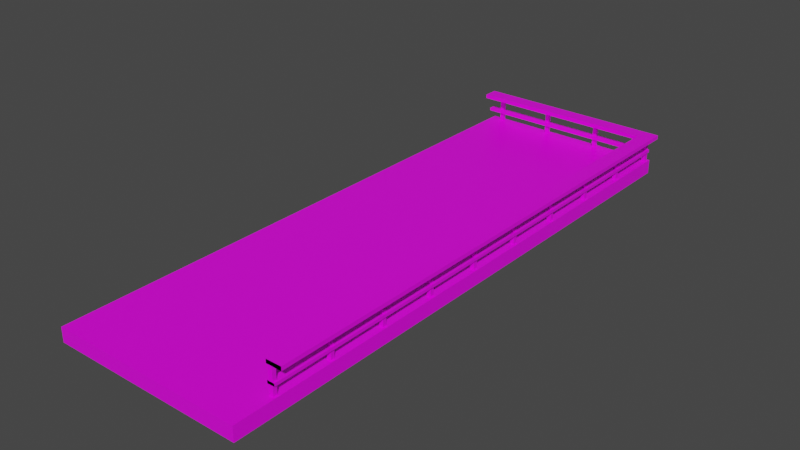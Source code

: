 # Source: HouseStrut.blend  (saved by Blender 2.93.21; exported with 4.5.12 LTS)
import bpy
from mathutils import Matrix  # noqa: F401  (used for matrix-valued properties, if any)

bpy.ops.wm.read_factory_settings(use_empty=True)
scene = bpy.context.scene
scene.name = 'Scene'

# ---- collections
col_collection = bpy.data.collections.new('Collection'); scene.collection.children.link(col_collection)

# ---- images (referenced by path relative to the original .blend; pixels are not part of the script)
import os
ASSET_DIR = os.environ.get("B2B_ASSET_DIR", "")  # directory of the original .blend (textures are referenced by path, not embedded)
HERE = os.path.dirname(os.path.abspath(__file__))  # packed textures are extracted next to this script under _unpacked/

def load_image(name, relpath, width, height, colorspace="sRGB"):
    """Load a texture the original file referenced (path relative to the .blend, or extracted next to this script)."""
    p = next((c for c in (os.path.join(HERE, relpath), os.path.join(ASSET_DIR, relpath)) if relpath and os.path.exists(c)), "")
    if p:
        img = bpy.data.images.load(p, check_existing=True)
        img.name = name
    else:  # same state as the original file: an image datablock whose file is absent (Cycles renders it pink)
        img = bpy.data.images.new(name, width, height)
        img.source = "FILE"
        img.filepath = "//" + (relpath or name)
    img.colorspace_settings.name = colorspace
    return img
img_sligga_palette_png = load_image('sligga-palette.png', 'sligga-palette.png', 1024, 1024, 'sRGB')

# ---- materials (node trees are filled in below, after node groups)
mat_material = bpy.data.materials.new('Material')
mat_material.alpha_threshold = 0.0
mat_material.use_transparent_shadow = False
mat_material.line_color = (0.0, 0.0, 0.0, 1.0)

# ---- material node trees
mat_material.use_nodes = True; mat_material.node_tree.nodes.clear()
_N = mat_material.node_tree.nodes; _L = mat_material.node_tree.links
n0 = _N.new('ShaderNodeOutputMaterial'); n0.name = 'Material Output'; n0.location = (300, 300)
n1 = _N.new('ShaderNodeBsdfPrincipled'); n1.name = 'Principled BSDF'; n1.location = (10, 300)
n1.distribution = 'GGX'
n1.subsurface_method = 'BURLEY'
n1.inputs[2].default_value = 0.4
n1.inputs[3].default_value = 1.45
n1.inputs[27].default_value = (0.0, 0.0, 0.0, 1.0)
n1.inputs[28].default_value = 1.0
n2 = _N.new('ShaderNodeTexImage'); n2.name = 'Image Texture'; n2.location = (-371, 218)
n2.image = img_sligga_palette_png
n2.interpolation = 'Closest'
_L.new(n1.outputs[0], n0.inputs[0])
_L.new(n2.outputs[0], n1.inputs[0])
n0.is_active_output = True

# ---- world
world_world = bpy.data.worlds.new('World'); scene.world = world_world
world_world.use_nodes = True; world_world.node_tree.nodes.clear()
_N = world_world.node_tree.nodes; _L = world_world.node_tree.links
n0 = _N.new('ShaderNodeOutputWorld'); n0.name = 'World Output'; n0.location = (300, 300)
n1 = _N.new('ShaderNodeBackground'); n1.name = 'Background'; n1.location = (10, 300)
n1.inputs[0].default_value = (0.05088, 0.05088, 0.05088, 1.0)
_L.new(n1.outputs[0], n0.inputs[0])
n0.is_active_output = True
world_world.color = (0.05088, 0.05088, 0.05088)
world_world.use_sun_shadow = False
world_world.sun_shadow_jitter_overblur = 0.0

# ---- meshes
me_cube = bpy.data.meshes.new('Cube')
me_cube.from_pydata([(1.0, 0.8766, 1.0), (1.0, 0.8766, -1.0), (1.0, -1.0, 1.0), (1.0, -1.0, -1.0), (-1.0, 0.8766, 1.0), (-1.0, 0.8766, -1.0), (-1.0, -1.0, 1.0), (-1.0, -1.0, -1.0), (0.9397, -0.1021, 0.9713), (0.9397, -0.1021, 4.663), (0.9397, -0.08942, 0.9713), (0.9397, -0.08942, 4.663), (0.98, -0.1021, 0.9713), (0.98, -0.1021, 4.663), (0.98, -0.08942, 0.9713), (0.98, -0.08942, 4.663), (0.9397, -0.1021, 0.9713), (0.9397, -0.08942, 0.9713), (0.98, -0.1021, 0.9713), (0.98, -0.08942, 0.9713), (0.9397, 0.08942, 0.9713), (0.9397, 0.08942, 4.663), (0.9397, 0.1021, 0.9713), (0.9397, 0.1021, 4.663), (0.98, 0.08942, 0.9713), (0.98, 0.08942, 4.663), (0.98, 0.1021, 0.9713), (0.98, 0.1021, 4.663), (0.9397, 0.08942, 0.9713), (0.9397, 0.1021, 0.9713), (0.98, 0.08942, 0.9713), (0.98, 0.1021, 0.9713), (0.9221, -0.8684, 5.206), (0.9221, 0.8685, 5.206), (0.9221, -0.8684, 4.662), (0.9221, 0.8685, 4.662), (1.079, -0.8684, 5.206), (1.079, 0.8685, 5.206), (1.079, -0.8684, 4.662), (1.079, 0.8685, 4.662), (0.9221, -0.8684, 5.206), (0.9221, -0.8684, 4.662), (1.079, -0.8684, 5.206), (1.079, -0.8684, 4.662), (0.923, -0.8684, 2.728), (0.923, 0.8685, 2.728), (0.923, -0.8684, 2.318), (0.923, 0.8685, 2.318), (0.9967, -0.8684, 2.728), (0.9967, 0.8685, 2.728), (0.9967, -0.8684, 2.318), (0.9967, 0.8685, 2.318), (0.923, -0.8684, 2.728), (0.923, -0.8684, 2.318), (0.9967, -0.8684, 2.728), (0.9967, -0.8684, 2.318), (0.9397, 0.281, 0.9713), (0.9397, 0.281, 4.663), (0.9397, 0.2937, 0.9713), (0.9397, 0.2937, 4.663), (0.98, 0.281, 0.9713), (0.98, 0.281, 4.663), (0.98, 0.2937, 0.9713), (0.98, 0.2937, 4.663), (0.9397, 0.281, 0.9713), (0.9397, 0.2937, 0.9713), (0.98, 0.281, 0.9713), (0.98, 0.2937, 0.9713), (0.9397, 0.4725, 0.9713), (0.9397, 0.4725, 4.663), (0.9397, 0.4852, 0.9713), (0.9397, 0.4852, 4.663), (0.98, 0.4725, 0.9713), (0.98, 0.4725, 4.663), (0.98, 0.4852, 0.9713), (0.98, 0.4852, 4.663), (0.9397, 0.4725, 0.9713), (0.9397, 0.4852, 0.9713), (0.98, 0.4725, 0.9713), (0.98, 0.4852, 0.9713), (0.9397, 0.6641, 0.9713), (0.9397, 0.6641, 4.663), (0.9397, 0.6768, 0.9713), (0.9397, 0.6768, 4.663), (0.98, 0.6641, 0.9713), (0.98, 0.6641, 4.663), (0.98, 0.6768, 0.9713), (0.98, 0.6768, 4.663), (0.9397, 0.6641, 0.9713), (0.9397, 0.6768, 0.9713), (0.98, 0.6641, 0.9713), (0.98, 0.6768, 0.9713), (0.9397, 0.8556, 0.9713), (0.9397, 0.8556, 4.663), (0.9397, 0.8683, 0.9713), (0.9397, 0.8683, 4.663), (0.98, 0.8556, 0.9713), (0.98, 0.8556, 4.663), (0.98, 0.8683, 0.9713), (0.98, 0.8683, 4.663), (0.9397, 0.8556, 0.9713), (0.9397, 0.8683, 0.9713), (0.98, 0.8556, 0.9713), (0.98, 0.8683, 0.9713), (0.9397, -0.2937, 0.9713), (0.9397, -0.2937, 4.663), (0.9397, -0.281, 0.9713), (0.9397, -0.281, 4.663), (0.98, -0.2937, 0.9713), (0.98, -0.2937, 4.663), (0.98, -0.281, 0.9713), (0.98, -0.281, 4.663), (0.9397, -0.2937, 0.9713), (0.9397, -0.281, 0.9713), (0.98, -0.2937, 0.9713), (0.98, -0.281, 0.9713), (0.9397, -0.4852, 0.9713), (0.9397, -0.4852, 4.663), (0.9397, -0.4725, 0.9713), (0.9397, -0.4725, 4.663), (0.98, -0.4852, 0.9713), (0.98, -0.4852, 4.663), (0.98, -0.4725, 0.9713), (0.98, -0.4725, 4.663), (0.9397, -0.4852, 0.9713), (0.9397, -0.4725, 0.9713), (0.98, -0.4852, 0.9713), (0.98, -0.4725, 0.9713), (0.9397, -0.6768, 0.9713), (0.9397, -0.6768, 4.663), (0.9397, -0.6641, 0.9713), (0.9397, -0.6641, 4.663), (0.98, -0.6768, 0.9713), (0.98, -0.6768, 4.663), (0.98, -0.6641, 0.9713), (0.98, -0.6641, 4.663), (0.9397, -0.6768, 0.9713), (0.9397, -0.6641, 0.9713), (0.98, -0.6768, 0.9713), (0.98, -0.6641, 0.9713), (0.9397, -0.8683, 0.9713), (0.9397, -0.8683, 4.663), (0.9397, -0.8556, 0.9713), (0.9397, -0.8556, 4.663), (0.98, -0.8683, 0.9713), (0.98, -0.8683, 4.663), (0.98, -0.8556, 0.9713), (0.98, -0.8556, 4.663), (0.9397, -0.8683, 0.9713), (0.9397, -0.8556, 0.9713), (0.98, -0.8683, 0.9713), (0.98, -0.8556, 0.9713), (0.9239, 0.8452, 2.728), (-1.003, 0.8452, 2.728), (0.9239, 0.8452, 2.318), (-1.003, 0.8452, 2.318), (0.9239, 0.8685, 2.728), (-1.003, 0.8685, 2.728), (0.9239, 0.8685, 2.318), (-1.003, 0.8685, 2.318), (0.9239, 0.8452, 2.728), (0.9239, 0.8452, 2.318), (0.9239, 0.8685, 2.728), (0.9239, 0.8685, 2.318), (0.922, 0.819, 5.206), (-1.005, 0.819, 5.206), (0.922, 0.819, 4.662), (-1.005, 0.819, 4.662), (0.922, 0.8684, 5.206), (-1.005, 0.8684, 5.206), (0.922, 0.8684, 4.662), (-1.005, 0.8684, 4.662), (0.922, 0.819, 5.206), (0.922, 0.819, 4.662), (0.922, 0.8684, 5.206), (0.922, 0.8684, 4.662), (0.3328, 0.8556, 0.9713), (0.3328, 0.8556, 4.663), (0.3328, 0.8683, 0.9713), (0.3328, 0.8683, 4.663), (0.3731, 0.8556, 0.9713), (0.3731, 0.8556, 4.663), (0.3731, 0.8683, 0.9713), (0.3731, 0.8683, 4.663), (0.3328, 0.8556, 0.9713), (0.3328, 0.8683, 0.9713), (0.3731, 0.8556, 0.9713), (0.3731, 0.8683, 0.9713), (-0.2741, 0.8556, 0.9713), (-0.2741, 0.8556, 4.663), (-0.2741, 0.8683, 0.9713), (-0.2741, 0.8683, 4.663), (-0.2338, 0.8556, 0.9713), (-0.2338, 0.8556, 4.663), (-0.2338, 0.8683, 0.9713), (-0.2338, 0.8683, 4.663), (-0.2741, 0.8556, 0.9713), (-0.2741, 0.8683, 0.9713), (-0.2338, 0.8556, 0.9713), (-0.2338, 0.8683, 0.9713), (-0.881, 0.8556, 0.9713), (-0.881, 0.8556, 4.663), (-0.881, 0.8683, 0.9713), (-0.881, 0.8683, 4.663), (-0.8407, 0.8556, 0.9713), (-0.8407, 0.8556, 4.663), (-0.8407, 0.8683, 0.9713), (-0.8407, 0.8683, 4.663), (-0.881, 0.8556, 0.9713), (-0.881, 0.8683, 0.9713), (-0.8407, 0.8556, 0.9713), (-0.8407, 0.8683, 0.9713)], [], [(0, 4, 6, 2), (3, 2, 6, 7), (7, 6, 4, 5), (5, 1, 3, 7), (1, 0, 2, 3), (5, 4, 0, 1), (8, 9, 11, 10), (10, 11, 15, 14), (14, 15, 13, 12), (12, 13, 9, 8), (10, 14, 12, 8), (15, 11, 9, 13), (17, 19, 18, 16), (20, 21, 23, 22), (22, 23, 27, 26), (26, 27, 25, 24), (24, 25, 21, 20), (22, 26, 24, 20), (27, 23, 21, 25), (29, 31, 30, 28), (32, 33, 35, 34), (34, 35, 39, 38), (38, 39, 37, 36), (36, 37, 33, 32), (34, 38, 36, 32), (39, 35, 33, 37), (41, 43, 42, 40), (44, 45, 47, 46), (46, 47, 51, 50), (50, 51, 49, 48), (48, 49, 45, 44), (46, 50, 48, 44), (51, 47, 45, 49), (53, 55, 54, 52), (56, 57, 59, 58), (58, 59, 63, 62), (62, 63, 61, 60), (60, 61, 57, 56), (58, 62, 60, 56), (63, 59, 57, 61), (65, 67, 66, 64), (68, 69, 71, 70), (70, 71, 75, 74), (74, 75, 73, 72), (72, 73, 69, 68), (70, 74, 72, 68), (75, 71, 69, 73), (77, 79, 78, 76), (80, 81, 83, 82), (82, 83, 87, 86), (86, 87, 85, 84), (84, 85, 81, 80), (82, 86, 84, 80), (87, 83, 81, 85), (89, 91, 90, 88), (92, 93, 95, 94), (94, 95, 99, 98), (98, 99, 97, 96), (96, 97, 93, 92), (94, 98, 96, 92), (99, 95, 93, 97), (101, 103, 102, 100), (104, 105, 107, 106), (106, 107, 111, 110), (110, 111, 109, 108), (108, 109, 105, 104), (106, 110, 108, 104), (111, 107, 105, 109), (113, 115, 114, 112), (116, 117, 119, 118), (118, 119, 123, 122), (122, 123, 121, 120), (120, 121, 117, 116), (118, 122, 120, 116), (123, 119, 117, 121), (125, 127, 126, 124), (128, 129, 131, 130), (130, 131, 135, 134), (134, 135, 133, 132), (132, 133, 129, 128), (130, 134, 132, 128), (135, 131, 129, 133), (137, 139, 138, 136), (140, 141, 143, 142), (142, 143, 147, 146), (146, 147, 145, 144), (144, 145, 141, 140), (142, 146, 144, 140), (147, 143, 141, 145), (149, 151, 150, 148), (152, 153, 155, 154), (154, 155, 159, 158), (158, 159, 157, 156), (156, 157, 153, 152), (154, 158, 156, 152), (159, 155, 153, 157), (161, 163, 162, 160), (164, 165, 167, 166), (166, 167, 171, 170), (170, 171, 169, 168), (168, 169, 165, 164), (166, 170, 168, 164), (171, 167, 165, 169), (173, 175, 174, 172), (176, 177, 179, 178), (178, 179, 183, 182), (182, 183, 181, 180), (180, 181, 177, 176), (178, 182, 180, 176), (183, 179, 177, 181), (185, 187, 186, 184), (188, 189, 191, 190), (190, 191, 195, 194), (194, 195, 193, 192), (192, 193, 189, 188), (190, 194, 192, 188), (195, 191, 189, 193), (197, 199, 198, 196), (200, 201, 203, 202), (202, 203, 207, 206), (206, 207, 205, 204), (204, 205, 201, 200), (202, 206, 204, 200), (207, 203, 201, 205), (209, 211, 210, 208)])
_uv = me_cube.uv_layers.new(name='UVMap')
_uv.uv.foreach_set('vector', [0.3293, 0.8317, 0.3414, 0.8317, 0.3414, 0.8438, 0.3293, 0.8438, 0.3172, 0.8438, 0.3293, 0.8438, 0.3293, 0.8559, 0.3172, 0.8559, 0.3172, 0.8076, 0.3293, 0.8076, 0.3293, 0.8197, 0.3172, 0.8197, 0.3052, 0.8317, 0.3172, 0.8317, 0.3172, 0.8438, 0.3052, 0.8438, 0.3172, 0.8317, 0.3293, 0.8317, 0.3293, 0.8438, 0.3172, 0.8438, 0.3172, 0.8197, 0.3293, 0.8197, 0.3293, 0.8317, 0.3172, 0.8317, 0.3259, 0.6623, 0.3393, 0.6623, 0.3393, 0.6757, 0.3259, 0.6757, 0.3259, 0.6757, 0.3393, 0.6757, 0.3393, 0.6891, 0.3259, 0.6891, 0.3259, 0.6891, 0.3393, 0.6891, 0.3393, 0.7025, 0.3259, 0.7025, 0.3259, 0.7025, 0.3393, 0.7025, 0.3393, 0.7159, 0.3259, 0.7159, 0.125, 0.5, 0.375, 0.5, 0.375, 0.75, 0.125, 0.75, 0.3393, 0.6891, 0.3527, 0.6891, 0.3527, 0.7025, 0.3393, 0.7025, 0.125, 0.5, 0.375, 0.5, 0.375, 0.75, 0.125, 0.75, 0.3259, 0.6623, 0.3393, 0.6623, 0.3393, 0.6757, 0.3259, 0.6757, 0.3259, 0.6757, 0.3393, 0.6757, 0.3393, 0.6891, 0.3259, 0.6891, 0.3259, 0.6891, 0.3393, 0.6891, 0.3393, 0.7025, 0.3259, 0.7025, 0.3259, 0.7025, 0.3393, 0.7025, 0.3393, 0.7159, 0.3259, 0.7159, 0.125, 0.5, 0.375, 0.5, 0.375, 0.75, 0.125, 0.75, 0.3393, 0.6891, 0.3527, 0.6891, 0.3527, 0.7025, 0.3393, 0.7025, 0.125, 0.5, 0.375, 0.5, 0.375, 0.75, 0.125, 0.75, 0.3259, 0.6623, 0.3393, 0.6623, 0.3393, 0.6757, 0.3259, 0.6757, 0.3259, 0.6757, 0.3393, 0.6757, 0.3393, 0.6891, 0.3259, 0.6891, 0.3259, 0.6891, 0.3393, 0.6891, 0.3393, 0.7025, 0.3259, 0.7025, 0.3259, 0.7025, 0.3393, 0.7025, 0.3393, 0.7159, 0.3259, 0.7159, 0.3125, 0.6891, 0.3259, 0.6891, 0.3259, 0.7025, 0.3125, 0.7025, 0.3393, 0.6891, 0.3527, 0.6891, 0.3527, 0.7025, 0.3393, 0.7025, 0.3125, 0.6891, 0.3259, 0.6891, 0.3259, 0.7025, 0.3125, 0.7025, 0.3259, 0.6623, 0.3393, 0.6623, 0.3393, 0.6757, 0.3259, 0.6757, 0.3259, 0.6757, 0.3393, 0.6757, 0.3393, 0.6891, 0.3259, 0.6891, 0.3259, 0.6891, 0.3393, 0.6891, 0.3393, 0.7025, 0.3259, 0.7025, 0.3259, 0.7025, 0.3393, 0.7025, 0.3393, 0.7159, 0.3259, 0.7159, 0.3125, 0.6891, 0.3259, 0.6891, 0.3259, 0.7025, 0.3125, 0.7025, 0.3393, 0.6891, 0.3527, 0.6891, 0.3527, 0.7025, 0.3393, 0.7025, 0.3125, 0.6891, 0.3259, 0.6891, 0.3259, 0.7025, 0.3125, 0.7025, 0.3259, 0.6623, 0.3393, 0.6623, 0.3393, 0.6757, 0.3259, 0.6757, 0.3259, 0.6757, 0.3393, 0.6757, 0.3393, 0.6891, 0.3259, 0.6891, 0.3259, 0.6891, 0.3393, 0.6891, 0.3393, 0.7025, 0.3259, 0.7025, 0.3259, 0.7025, 0.3393, 0.7025, 0.3393, 0.7159, 0.3259, 0.7159, 0.125, 0.5, 0.375, 0.5, 0.375, 0.75, 0.125, 0.75, 0.3393, 0.6891, 0.3527, 0.6891, 0.3527, 0.7025, 0.3393, 0.7025, 0.125, 0.5, 0.375, 0.5, 0.375, 0.75, 0.125, 0.75, 0.3259, 0.6623, 0.3393, 0.6623, 0.3393, 0.6757, 0.3259, 0.6757, 0.3259, 0.6757, 0.3393, 0.6757, 0.3393, 0.6891, 0.3259, 0.6891, 0.3259, 0.6891, 0.3393, 0.6891, 0.3393, 0.7025, 0.3259, 0.7025, 0.3259, 0.7025, 0.3393, 0.7025, 0.3393, 0.7159, 0.3259, 0.7159, 0.125, 0.5, 0.375, 0.5, 0.375, 0.75, 0.125, 0.75, 0.3393, 0.6891, 0.3527, 0.6891, 0.3527, 0.7025, 0.3393, 0.7025, 0.125, 0.5, 0.375, 0.5, 0.375, 0.75, 0.125, 0.75, 0.3259, 0.6623, 0.3393, 0.6623, 0.3393, 0.6757, 0.3259, 0.6757, 0.3259, 0.6757, 0.3393, 0.6757, 0.3393, 0.6891, 0.3259, 0.6891, 0.3259, 0.6891, 0.3393, 0.6891, 0.3393, 0.7025, 0.3259, 0.7025, 0.3259, 0.7025, 0.3393, 0.7025, 0.3393, 0.7159, 0.3259, 0.7159, 0.125, 0.5, 0.375, 0.5, 0.375, 0.75, 0.125, 0.75, 0.3393, 0.6891, 0.3527, 0.6891, 0.3527, 0.7025, 0.3393, 0.7025, 0.125, 0.5, 0.375, 0.5, 0.375, 0.75, 0.125, 0.75, 0.3259, 0.6623, 0.3393, 0.6623, 0.3393, 0.6757, 0.3259, 0.6757, 0.3259, 0.6757, 0.3393, 0.6757, 0.3393, 0.6891, 0.3259, 0.6891, 0.3259, 0.6891, 0.3393, 0.6891, 0.3393, 0.7025, 0.3259, 0.7025, 0.3259, 0.7025, 0.3393, 0.7025, 0.3393, 0.7159, 0.3259, 0.7159, 0.125, 0.5, 0.375, 0.5, 0.375, 0.75, 0.125, 0.75, 0.3393, 0.6891, 0.3527, 0.6891, 0.3527, 0.7025, 0.3393, 0.7025, 0.125, 0.5, 0.375, 0.5, 0.375, 0.75, 0.125, 0.75, 0.3259, 0.6623, 0.3393, 0.6623, 0.3393, 0.6757, 0.3259, 0.6757, 0.3259, 0.6757, 0.3393, 0.6757, 0.3393, 0.6891, 0.3259, 0.6891, 0.3259, 0.6891, 0.3393, 0.6891, 0.3393, 0.7025, 0.3259, 0.7025, 0.3259, 0.7025, 0.3393, 0.7025, 0.3393, 0.7159, 0.3259, 0.7159, 0.125, 0.5, 0.375, 0.5, 0.375, 0.75, 0.125, 0.75, 0.3393, 0.6891, 0.3527, 0.6891, 0.3527, 0.7025, 0.3393, 0.7025, 0.125, 0.5, 0.375, 0.5, 0.375, 0.75, 0.125, 0.75, 0.3259, 0.6623, 0.3393, 0.6623, 0.3393, 0.6757, 0.3259, 0.6757, 0.3259, 0.6757, 0.3393, 0.6757, 0.3393, 0.6891, 0.3259, 0.6891, 0.3259, 0.6891, 0.3393, 0.6891, 0.3393, 0.7025, 0.3259, 0.7025, 0.3259, 0.7025, 0.3393, 0.7025, 0.3393, 0.7159, 0.3259, 0.7159, 0.125, 0.5, 0.375, 0.5, 0.375, 0.75, 0.125, 0.75, 0.3393, 0.6891, 0.3527, 0.6891, 0.3527, 0.7025, 0.3393, 0.7025, 0.125, 0.5, 0.375, 0.5, 0.375, 0.75, 0.125, 0.75, 0.3259, 0.6623, 0.3393, 0.6623, 0.3393, 0.6757, 0.3259, 0.6757, 0.3259, 0.6757, 0.3393, 0.6757, 0.3393, 0.6891, 0.3259, 0.6891, 0.3259, 0.6891, 0.3393, 0.6891, 0.3393, 0.7025, 0.3259, 0.7025, 0.3259, 0.7025, 0.3393, 0.7025, 0.3393, 0.7159, 0.3259, 0.7159, 0.125, 0.5, 0.375, 0.5, 0.375, 0.75, 0.125, 0.75, 0.3393, 0.6891, 0.3527, 0.6891, 0.3527, 0.7025, 0.3393, 0.7025, 0.125, 0.5, 0.375, 0.5, 0.375, 0.75, 0.125, 0.75, 0.3259, 0.6623, 0.3393, 0.6623, 0.3393, 0.6757, 0.3259, 0.6757, 0.3259, 0.6757, 0.3393, 0.6757, 0.3393, 0.6891, 0.3259, 0.6891, 0.3259, 0.6891, 0.3393, 0.6891, 0.3393, 0.7025, 0.3259, 0.7025, 0.3259, 0.7025, 0.3393, 0.7025, 0.3393, 0.7159, 0.3259, 0.7159, 0.125, 0.5, 0.375, 0.5, 0.375, 0.75, 0.125, 0.75, 0.3393, 0.6891, 0.3527, 0.6891, 0.3527, 0.7025, 0.3393, 0.7025, 0.125, 0.5, 0.375, 0.5, 0.375, 0.75, 0.125, 0.75, 0.3259, 0.6623, 0.3393, 0.6623, 0.3393, 0.6757, 0.3259, 0.6757, 0.3259, 0.6757, 0.3393, 0.6757, 0.3393, 0.6891, 0.3259, 0.6891, 0.3259, 0.6891, 0.3393, 0.6891, 0.3393, 0.7025, 0.3259, 0.7025, 0.3259, 0.7025, 0.3393, 0.7025, 0.3393, 0.7159, 0.3259, 0.7159, 0.3125, 0.6891, 0.3259, 0.6891, 0.3259, 0.7025, 0.3125, 0.7025, 0.3393, 0.6891, 0.3527, 0.6891, 0.3527, 0.7025, 0.3393, 0.7025, 0.3125, 0.6891, 0.3259, 0.6891, 0.3259, 0.7025, 0.3125, 0.7025, 0.3259, 0.6623, 0.3393, 0.6623, 0.3393, 0.6757, 0.3259, 0.6757, 0.3259, 0.6757, 0.3393, 0.6757, 0.3393, 0.6891, 0.3259, 0.6891, 0.3259, 0.6891, 0.3393, 0.6891, 0.3393, 0.7025, 0.3259, 0.7025, 0.3259, 0.7025, 0.3393, 0.7025, 0.3393, 0.7159, 0.3259, 0.7159, 0.3125, 0.6891, 0.3259, 0.6891, 0.3259, 0.7025, 0.3125, 0.7025, 0.3393, 0.6891, 0.3527, 0.6891, 0.3527, 0.7025, 0.3393, 0.7025, 0.3125, 0.6891, 0.3259, 0.6891, 0.3259, 0.7025, 0.3125, 0.7025, 0.3259, 0.6623, 0.3393, 0.6623, 0.3393, 0.6757, 0.3259, 0.6757, 0.3259, 0.6757, 0.3393, 0.6757, 0.3393, 0.6891, 0.3259, 0.6891, 0.3259, 0.6891, 0.3393, 0.6891, 0.3393, 0.7025, 0.3259, 0.7025, 0.3259, 0.7025, 0.3393, 0.7025, 0.3393, 0.7159, 0.3259, 0.7159, 0.125, 0.5, 0.375, 0.5, 0.375, 0.75, 0.125, 0.75, 0.3393, 0.6891, 0.3527, 0.6891, 0.3527, 0.7025, 0.3393, 0.7025, 0.125, 0.5, 0.375, 0.5, 0.375, 0.75, 0.125, 0.75, 0.3259, 0.6623, 0.3393, 0.6623, 0.3393, 0.6757, 0.3259, 0.6757, 0.3259, 0.6757, 0.3393, 0.6757, 0.3393, 0.6891, 0.3259, 0.6891, 0.3259, 0.6891, 0.3393, 0.6891, 0.3393, 0.7025, 0.3259, 0.7025, 0.3259, 0.7025, 0.3393, 0.7025, 0.3393, 0.7159, 0.3259, 0.7159, 0.125, 0.5, 0.375, 0.5, 0.375, 0.75, 0.125, 0.75, 0.3393, 0.6891, 0.3527, 0.6891, 0.3527, 0.7025, 0.3393, 0.7025, 0.125, 0.5, 0.375, 0.5, 0.375, 0.75, 0.125, 0.75, 0.3259, 0.6623, 0.3393, 0.6623, 0.3393, 0.6757, 0.3259, 0.6757, 0.3259, 0.6757, 0.3393, 0.6757, 0.3393, 0.6891, 0.3259, 0.6891, 0.3259, 0.6891, 0.3393, 0.6891, 0.3393, 0.7025, 0.3259, 0.7025, 0.3259, 0.7025, 0.3393, 0.7025, 0.3393, 0.7159, 0.3259, 0.7159, 0.125, 0.5, 0.375, 0.5, 0.375, 0.75, 0.125, 0.75, 0.3393, 0.6891, 0.3527, 0.6891, 0.3527, 0.7025, 0.3393, 0.7025, 0.125, 0.5, 0.375, 0.5, 0.375, 0.75, 0.125, 0.75])
me_cube.materials.append(mat_material)
me_cube.use_remesh_preserve_volume = False
me_cube.use_remesh_preserve_attributes = False
me_cube.use_mirror_vertex_groups = False
me_cube.update()

# ---- objects
ob_cube = bpy.data.objects.new('Cube', me_cube)

# ---- transforms, parenting, visibility, modifiers, constraints
ob_cube.location = (2.501, 0.0, -0.4919)
ob_cube.scale = (4.943, 15.66, 0.3657)
ob_cube.lock_rotations_4d = False
ob_cube.empty_display_type = 'ARROWS'
ob_cube.lineart.crease_threshold = 0.0

# ---- collection membership
col_collection.objects.link(ob_cube)

# ---- scene / render settings (as saved in the file)
scene.frame_start = 1; scene.frame_end = 250; scene.frame_set(1)
scene.render.engine = 'BLENDER_EEVEE_NEXT'
scene.cycles.use_denoising = False
scene.cycles.samples = 128
scene.cycles.sampling_pattern = 'TABULATED_SOBOL'
scene.cycles.use_adaptive_sampling = False
scene.cycles.use_light_tree = False
scene.view_settings.view_transform = 'Filmic'
bpy.context.view_layer.update()

# ---- added for rendering (the .blend has no active camera and no usable light): camera, sun
cam_auto = bpy.data.cameras.new('AutoCamera')
cam_auto.lens = 50.0
cam_auto.sensor_width = 36.0
cam_auto.clip_end = 1000.0
ob_auto_camera = bpy.data.objects.new('AutoCamera', cam_auto)
scene.collection.objects.link(ob_auto_camera)
ob_auto_camera.location = (31.5741, -35.635, 23.3897)
ob_auto_camera.rotation_euler = (1.09748, -7.21219e-08, 0.694738)
scene.camera = ob_auto_camera
light_auto_sun = bpy.data.lights.new('AutoSun', 'SUN')
light_auto_sun.energy = 3.0
light_auto_sun.angle = 0.0523599
ob_auto_sun = bpy.data.objects.new('AutoSun', light_auto_sun)
scene.collection.objects.link(ob_auto_sun)
ob_auto_sun.rotation_euler = (0.872665, 0.174533, 0.523599)
bpy.context.view_layer.update()

